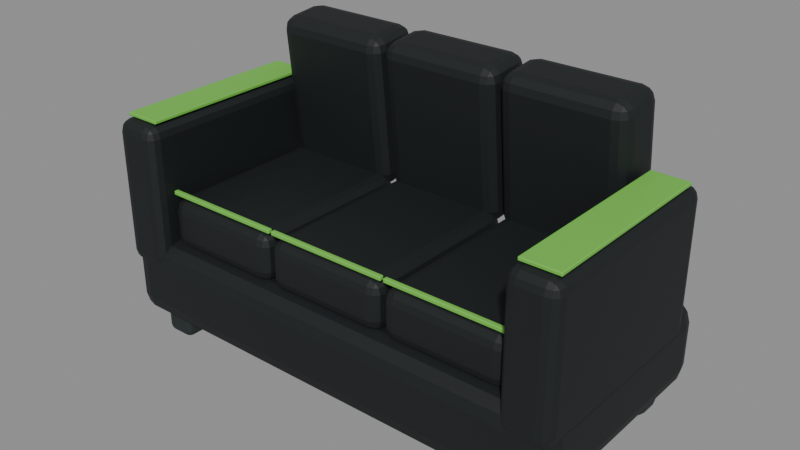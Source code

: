 # Source: best.blend  (saved by Blender 5.2.45; exported with 4.5.12 LTS)
import bpy
from mathutils import Matrix  # noqa: F401  (used for matrix-valued properties, if any)

bpy.ops.wm.read_factory_settings(use_empty=True)
scene = bpy.context.scene
scene.name = 'Scene'

# ---- materials (node trees are filled in below, after node groups)
mat_black = bpy.data.materials.new('black')
mat_black.diffuse_color = (0.005605, 0.008568, 0.009721, 1.0)
mat_dark = bpy.data.materials.new('dark')
mat_dark.diffuse_color = (0.01444, 0.02122, 0.02217, 1.0)
mat_lime = bpy.data.materials.new('lime')
mat_lime.diffuse_color = (0.1714, 0.5457, 0.07036, 1.0)

# ---- material node trees
mat_black.use_nodes = True; mat_black.node_tree.nodes.clear()
_N = mat_black.node_tree.nodes; _L = mat_black.node_tree.links
n0 = _N.new('ShaderNodeBsdfPrincipled'); n0.name = 'Principled BSDF'; n0.location = (-200, 100)
n0.inputs[0].default_value = (0.005605, 0.008568, 0.009721, 1.0)
n0.inputs[2].default_value = 0.65
n0.inputs[10].default_value = 0.005
n1 = _N.new('ShaderNodeOutputMaterial'); n1.name = 'Material Output'; n1.location = (200, 100)
_L.new(n0.outputs[0], n1.inputs[0])
n1.is_active_output = True
mat_dark.use_nodes = True; mat_dark.node_tree.nodes.clear()
_N = mat_dark.node_tree.nodes; _L = mat_dark.node_tree.links
n0 = _N.new('ShaderNodeBsdfPrincipled'); n0.name = 'Principled BSDF'; n0.location = (-200, 100)
n0.inputs[0].default_value = (0.01444, 0.02122, 0.02217, 1.0)
n0.inputs[2].default_value = 0.65
n0.inputs[10].default_value = 0.005
n1 = _N.new('ShaderNodeOutputMaterial'); n1.name = 'Material Output'; n1.location = (200, 100)
_L.new(n0.outputs[0], n1.inputs[0])
n1.is_active_output = True
mat_lime.use_nodes = True; mat_lime.node_tree.nodes.clear()
_N = mat_lime.node_tree.nodes; _L = mat_lime.node_tree.links
n0 = _N.new('ShaderNodeBsdfPrincipled'); n0.name = 'Principled BSDF'; n0.location = (-200, 100)
n0.inputs[0].default_value = (0.1714, 0.5457, 0.07036, 1.0)
n0.inputs[2].default_value = 0.65
n0.inputs[10].default_value = 0.005
n1 = _N.new('ShaderNodeOutputMaterial'); n1.name = 'Material Output'; n1.location = (200, 100)
_L.new(n0.outputs[0], n1.inputs[0])
n1.is_active_output = True

# ---- meshes
me_cube = bpy.data.meshes.new('Cube')
me_cube.from_pydata([(-0.9, -0.45, -0.16), (-0.9, -0.45, 0.16), (-0.9, 0.45, -0.16), (-0.9, 0.45, 0.16), (0.9, -0.45, -0.16), (0.9, -0.45, 0.16), (0.9, 0.45, -0.16), (0.9, 0.45, 0.16)], [], [(0, 1, 3, 2), (2, 3, 7, 6), (6, 7, 5, 4), (4, 5, 1, 0), (2, 6, 4, 0), (7, 3, 1, 5)])
_uv = me_cube.uv_layers.new(name='UVMap')
_uv.uv.foreach_set('vector', [0.375, 0.0, 0.625, 0.0, 0.625, 0.25, 0.375, 0.25, 0.375, 0.25, 0.625, 0.25, 0.625, 0.5, 0.375, 0.5, 0.375, 0.5, 0.625, 0.5, 0.625, 0.75, 0.375, 0.75, 0.375, 0.75, 0.625, 0.75, 0.625, 1.0, 0.375, 1.0, 0.125, 0.5, 0.375, 0.5, 0.375, 0.75, 0.125, 0.75, 0.625, 0.5, 0.875, 0.5, 0.875, 0.75, 0.625, 0.75])
me_cube.materials.append(mat_black)
me_cube.update()
me_cube_001 = bpy.data.meshes.new('Cube.001')
me_cube_001.from_pydata([(-0.06, -0.06, -0.075), (-0.06, -0.06, 0.075), (-0.06, 0.06, -0.075), (-0.06, 0.06, 0.075), (0.06, -0.06, -0.075), (0.06, -0.06, 0.075), (0.06, 0.06, -0.075), (0.06, 0.06, 0.075)], [], [(0, 1, 3, 2), (2, 3, 7, 6), (6, 7, 5, 4), (4, 5, 1, 0), (2, 6, 4, 0), (7, 3, 1, 5)])
_uv = me_cube_001.uv_layers.new(name='UVMap')
_uv.uv.foreach_set('vector', [0.375, 0.0, 0.625, 0.0, 0.625, 0.25, 0.375, 0.25, 0.375, 0.25, 0.625, 0.25, 0.625, 0.5, 0.375, 0.5, 0.375, 0.5, 0.625, 0.5, 0.625, 0.75, 0.375, 0.75, 0.375, 0.75, 0.625, 0.75, 0.625, 1.0, 0.375, 1.0, 0.125, 0.5, 0.375, 0.5, 0.375, 0.75, 0.125, 0.75, 0.625, 0.5, 0.875, 0.5, 0.875, 0.75, 0.625, 0.75])
me_cube_001.materials.append(mat_dark)
me_cube_001.update()
me_cube_002 = bpy.data.meshes.new('Cube.002')
me_cube_002.from_pydata([(-0.06, -0.06, -0.075), (-0.06, -0.06, 0.075), (-0.06, 0.06, -0.075), (-0.06, 0.06, 0.075), (0.06, -0.06, -0.075), (0.06, -0.06, 0.075), (0.06, 0.06, -0.075), (0.06, 0.06, 0.075)], [], [(0, 1, 3, 2), (2, 3, 7, 6), (6, 7, 5, 4), (4, 5, 1, 0), (2, 6, 4, 0), (7, 3, 1, 5)])
_uv = me_cube_002.uv_layers.new(name='UVMap')
_uv.uv.foreach_set('vector', [0.375, 0.0, 0.625, 0.0, 0.625, 0.25, 0.375, 0.25, 0.375, 0.25, 0.625, 0.25, 0.625, 0.5, 0.375, 0.5, 0.375, 0.5, 0.625, 0.5, 0.625, 0.75, 0.375, 0.75, 0.375, 0.75, 0.625, 0.75, 0.625, 1.0, 0.375, 1.0, 0.125, 0.5, 0.375, 0.5, 0.375, 0.75, 0.125, 0.75, 0.625, 0.5, 0.875, 0.5, 0.875, 0.75, 0.625, 0.75])
me_cube_002.materials.append(mat_dark)
me_cube_002.update()
me_cube_003 = bpy.data.meshes.new('Cube.003')
me_cube_003.from_pydata([(-0.06, -0.06, -0.075), (-0.06, -0.06, 0.075), (-0.06, 0.06, -0.075), (-0.06, 0.06, 0.075), (0.06, -0.06, -0.075), (0.06, -0.06, 0.075), (0.06, 0.06, -0.075), (0.06, 0.06, 0.075)], [], [(0, 1, 3, 2), (2, 3, 7, 6), (6, 7, 5, 4), (4, 5, 1, 0), (2, 6, 4, 0), (7, 3, 1, 5)])
_uv = me_cube_003.uv_layers.new(name='UVMap')
_uv.uv.foreach_set('vector', [0.375, 0.0, 0.625, 0.0, 0.625, 0.25, 0.375, 0.25, 0.375, 0.25, 0.625, 0.25, 0.625, 0.5, 0.375, 0.5, 0.375, 0.5, 0.625, 0.5, 0.625, 0.75, 0.375, 0.75, 0.375, 0.75, 0.625, 0.75, 0.625, 1.0, 0.375, 1.0, 0.125, 0.5, 0.375, 0.5, 0.375, 0.75, 0.125, 0.75, 0.625, 0.5, 0.875, 0.5, 0.875, 0.75, 0.625, 0.75])
me_cube_003.materials.append(mat_dark)
me_cube_003.update()
me_cube_004 = bpy.data.meshes.new('Cube.004')
me_cube_004.from_pydata([(-0.06, -0.06, -0.075), (-0.06, -0.06, 0.075), (-0.06, 0.06, -0.075), (-0.06, 0.06, 0.075), (0.06, -0.06, -0.075), (0.06, -0.06, 0.075), (0.06, 0.06, -0.075), (0.06, 0.06, 0.075)], [], [(0, 1, 3, 2), (2, 3, 7, 6), (6, 7, 5, 4), (4, 5, 1, 0), (2, 6, 4, 0), (7, 3, 1, 5)])
_uv = me_cube_004.uv_layers.new(name='UVMap')
_uv.uv.foreach_set('vector', [0.375, 0.0, 0.625, 0.0, 0.625, 0.25, 0.375, 0.25, 0.375, 0.25, 0.625, 0.25, 0.625, 0.5, 0.375, 0.5, 0.375, 0.5, 0.625, 0.5, 0.625, 0.75, 0.375, 0.75, 0.375, 0.75, 0.625, 0.75, 0.625, 1.0, 0.375, 1.0, 0.125, 0.5, 0.375, 0.5, 0.375, 0.75, 0.125, 0.75, 0.625, 0.5, 0.875, 0.5, 0.875, 0.75, 0.625, 0.75])
me_cube_004.materials.append(mat_dark)
me_cube_004.update()
me_cube_005 = bpy.data.meshes.new('Cube.005')
me_cube_005.from_pydata([(-0.235, -0.335, -0.095), (-0.235, -0.335, 0.095), (-0.235, 0.335, -0.095), (-0.235, 0.335, 0.095), (0.235, -0.335, -0.095), (0.235, -0.335, 0.095), (0.235, 0.335, -0.095), (0.235, 0.335, 0.095)], [], [(0, 1, 3, 2), (2, 3, 7, 6), (6, 7, 5, 4), (4, 5, 1, 0), (2, 6, 4, 0), (7, 3, 1, 5)])
_uv = me_cube_005.uv_layers.new(name='UVMap')
_uv.uv.foreach_set('vector', [0.375, 0.0, 0.625, 0.0, 0.625, 0.25, 0.375, 0.25, 0.375, 0.25, 0.625, 0.25, 0.625, 0.5, 0.375, 0.5, 0.375, 0.5, 0.625, 0.5, 0.625, 0.75, 0.375, 0.75, 0.375, 0.75, 0.625, 0.75, 0.625, 1.0, 0.375, 1.0, 0.125, 0.5, 0.375, 0.5, 0.375, 0.75, 0.125, 0.75, 0.625, 0.5, 0.875, 0.5, 0.875, 0.75, 0.625, 0.75])
me_cube_005.materials.append(mat_black)
me_cube_005.update()
me_cube_006 = bpy.data.meshes.new('Cube.006')
me_cube_006.from_pydata([(-0.235, -0.105, -0.29), (-0.235, -0.105, 0.29), (-0.235, 0.105, -0.29), (-0.235, 0.105, 0.29), (0.235, -0.105, -0.29), (0.235, -0.105, 0.29), (0.235, 0.105, -0.29), (0.235, 0.105, 0.29)], [], [(0, 1, 3, 2), (2, 3, 7, 6), (6, 7, 5, 4), (4, 5, 1, 0), (2, 6, 4, 0), (7, 3, 1, 5)])
_uv = me_cube_006.uv_layers.new(name='UVMap')
_uv.uv.foreach_set('vector', [0.375, 0.0, 0.625, 0.0, 0.625, 0.25, 0.375, 0.25, 0.375, 0.25, 0.625, 0.25, 0.625, 0.5, 0.375, 0.5, 0.375, 0.5, 0.625, 0.5, 0.625, 0.75, 0.375, 0.75, 0.375, 0.75, 0.625, 0.75, 0.625, 1.0, 0.375, 1.0, 0.125, 0.5, 0.375, 0.5, 0.375, 0.75, 0.125, 0.75, 0.625, 0.5, 0.875, 0.5, 0.875, 0.75, 0.625, 0.75])
me_cube_006.materials.append(mat_black)
me_cube_006.update()
me_cube_007 = bpy.data.meshes.new('Cube.007')
me_cube_007.from_pydata([(-0.235, -0.009, -0.008), (-0.235, -0.009, 0.008), (-0.235, 0.009, -0.008), (-0.235, 0.009, 0.008), (0.235, -0.009, -0.008), (0.235, -0.009, 0.008), (0.235, 0.009, -0.008), (0.235, 0.009, 0.008)], [], [(0, 1, 3, 2), (2, 3, 7, 6), (6, 7, 5, 4), (4, 5, 1, 0), (2, 6, 4, 0), (7, 3, 1, 5)])
_uv = me_cube_007.uv_layers.new(name='UVMap')
_uv.uv.foreach_set('vector', [0.375, 0.0, 0.625, 0.0, 0.625, 0.25, 0.375, 0.25, 0.375, 0.25, 0.625, 0.25, 0.625, 0.5, 0.375, 0.5, 0.375, 0.5, 0.625, 0.5, 0.625, 0.75, 0.375, 0.75, 0.375, 0.75, 0.625, 0.75, 0.625, 1.0, 0.375, 1.0, 0.125, 0.5, 0.375, 0.5, 0.375, 0.75, 0.125, 0.75, 0.625, 0.5, 0.875, 0.5, 0.875, 0.75, 0.625, 0.75])
me_cube_007.materials.append(mat_lime)
me_cube_007.update()
me_cube_008 = bpy.data.meshes.new('Cube.008')
me_cube_008.from_pydata([(-0.235, -0.335, -0.095), (-0.235, -0.335, 0.095), (-0.235, 0.335, -0.095), (-0.235, 0.335, 0.095), (0.235, -0.335, -0.095), (0.235, -0.335, 0.095), (0.235, 0.335, -0.095), (0.235, 0.335, 0.095)], [], [(0, 1, 3, 2), (2, 3, 7, 6), (6, 7, 5, 4), (4, 5, 1, 0), (2, 6, 4, 0), (7, 3, 1, 5)])
_uv = me_cube_008.uv_layers.new(name='UVMap')
_uv.uv.foreach_set('vector', [0.375, 0.0, 0.625, 0.0, 0.625, 0.25, 0.375, 0.25, 0.375, 0.25, 0.625, 0.25, 0.625, 0.5, 0.375, 0.5, 0.375, 0.5, 0.625, 0.5, 0.625, 0.75, 0.375, 0.75, 0.375, 0.75, 0.625, 0.75, 0.625, 1.0, 0.375, 1.0, 0.125, 0.5, 0.375, 0.5, 0.375, 0.75, 0.125, 0.75, 0.625, 0.5, 0.875, 0.5, 0.875, 0.75, 0.625, 0.75])
me_cube_008.materials.append(mat_black)
me_cube_008.update()
me_cube_009 = bpy.data.meshes.new('Cube.009')
me_cube_009.from_pydata([(-0.235, -0.105, -0.29), (-0.235, -0.105, 0.29), (-0.235, 0.105, -0.29), (-0.235, 0.105, 0.29), (0.235, -0.105, -0.29), (0.235, -0.105, 0.29), (0.235, 0.105, -0.29), (0.235, 0.105, 0.29)], [], [(0, 1, 3, 2), (2, 3, 7, 6), (6, 7, 5, 4), (4, 5, 1, 0), (2, 6, 4, 0), (7, 3, 1, 5)])
_uv = me_cube_009.uv_layers.new(name='UVMap')
_uv.uv.foreach_set('vector', [0.375, 0.0, 0.625, 0.0, 0.625, 0.25, 0.375, 0.25, 0.375, 0.25, 0.625, 0.25, 0.625, 0.5, 0.375, 0.5, 0.375, 0.5, 0.625, 0.5, 0.625, 0.75, 0.375, 0.75, 0.375, 0.75, 0.625, 0.75, 0.625, 1.0, 0.375, 1.0, 0.125, 0.5, 0.375, 0.5, 0.375, 0.75, 0.125, 0.75, 0.625, 0.5, 0.875, 0.5, 0.875, 0.75, 0.625, 0.75])
me_cube_009.materials.append(mat_black)
me_cube_009.update()
me_cube_010 = bpy.data.meshes.new('Cube.010')
me_cube_010.from_pydata([(-0.235, -0.009, -0.008), (-0.235, -0.009, 0.008), (-0.235, 0.009, -0.008), (-0.235, 0.009, 0.008), (0.235, -0.009, -0.008), (0.235, -0.009, 0.008), (0.235, 0.009, -0.008), (0.235, 0.009, 0.008)], [], [(0, 1, 3, 2), (2, 3, 7, 6), (6, 7, 5, 4), (4, 5, 1, 0), (2, 6, 4, 0), (7, 3, 1, 5)])
_uv = me_cube_010.uv_layers.new(name='UVMap')
_uv.uv.foreach_set('vector', [0.375, 0.0, 0.625, 0.0, 0.625, 0.25, 0.375, 0.25, 0.375, 0.25, 0.625, 0.25, 0.625, 0.5, 0.375, 0.5, 0.375, 0.5, 0.625, 0.5, 0.625, 0.75, 0.375, 0.75, 0.375, 0.75, 0.625, 0.75, 0.625, 1.0, 0.375, 1.0, 0.125, 0.5, 0.375, 0.5, 0.375, 0.75, 0.125, 0.75, 0.625, 0.5, 0.875, 0.5, 0.875, 0.75, 0.625, 0.75])
me_cube_010.materials.append(mat_lime)
me_cube_010.update()
me_cube_011 = bpy.data.meshes.new('Cube.011')
me_cube_011.from_pydata([(-0.235, -0.335, -0.095), (-0.235, -0.335, 0.095), (-0.235, 0.335, -0.095), (-0.235, 0.335, 0.095), (0.235, -0.335, -0.095), (0.235, -0.335, 0.095), (0.235, 0.335, -0.095), (0.235, 0.335, 0.095)], [], [(0, 1, 3, 2), (2, 3, 7, 6), (6, 7, 5, 4), (4, 5, 1, 0), (2, 6, 4, 0), (7, 3, 1, 5)])
_uv = me_cube_011.uv_layers.new(name='UVMap')
_uv.uv.foreach_set('vector', [0.375, 0.0, 0.625, 0.0, 0.625, 0.25, 0.375, 0.25, 0.375, 0.25, 0.625, 0.25, 0.625, 0.5, 0.375, 0.5, 0.375, 0.5, 0.625, 0.5, 0.625, 0.75, 0.375, 0.75, 0.375, 0.75, 0.625, 0.75, 0.625, 1.0, 0.375, 1.0, 0.125, 0.5, 0.375, 0.5, 0.375, 0.75, 0.125, 0.75, 0.625, 0.5, 0.875, 0.5, 0.875, 0.75, 0.625, 0.75])
me_cube_011.materials.append(mat_black)
me_cube_011.update()
me_cube_012 = bpy.data.meshes.new('Cube.012')
me_cube_012.from_pydata([(-0.235, -0.105, -0.29), (-0.235, -0.105, 0.29), (-0.235, 0.105, -0.29), (-0.235, 0.105, 0.29), (0.235, -0.105, -0.29), (0.235, -0.105, 0.29), (0.235, 0.105, -0.29), (0.235, 0.105, 0.29)], [], [(0, 1, 3, 2), (2, 3, 7, 6), (6, 7, 5, 4), (4, 5, 1, 0), (2, 6, 4, 0), (7, 3, 1, 5)])
_uv = me_cube_012.uv_layers.new(name='UVMap')
_uv.uv.foreach_set('vector', [0.375, 0.0, 0.625, 0.0, 0.625, 0.25, 0.375, 0.25, 0.375, 0.25, 0.625, 0.25, 0.625, 0.5, 0.375, 0.5, 0.375, 0.5, 0.625, 0.5, 0.625, 0.75, 0.375, 0.75, 0.375, 0.75, 0.625, 0.75, 0.625, 1.0, 0.375, 1.0, 0.125, 0.5, 0.375, 0.5, 0.375, 0.75, 0.125, 0.75, 0.625, 0.5, 0.875, 0.5, 0.875, 0.75, 0.625, 0.75])
me_cube_012.materials.append(mat_black)
me_cube_012.update()
me_cube_013 = bpy.data.meshes.new('Cube.013')
me_cube_013.from_pydata([(-0.235, -0.009, -0.008), (-0.235, -0.009, 0.008), (-0.235, 0.009, -0.008), (-0.235, 0.009, 0.008), (0.235, -0.009, -0.008), (0.235, -0.009, 0.008), (0.235, 0.009, -0.008), (0.235, 0.009, 0.008)], [], [(0, 1, 3, 2), (2, 3, 7, 6), (6, 7, 5, 4), (4, 5, 1, 0), (2, 6, 4, 0), (7, 3, 1, 5)])
_uv = me_cube_013.uv_layers.new(name='UVMap')
_uv.uv.foreach_set('vector', [0.375, 0.0, 0.625, 0.0, 0.625, 0.25, 0.375, 0.25, 0.375, 0.25, 0.625, 0.25, 0.625, 0.5, 0.375, 0.5, 0.375, 0.5, 0.625, 0.5, 0.625, 0.75, 0.375, 0.75, 0.375, 0.75, 0.625, 0.75, 0.625, 1.0, 0.375, 1.0, 0.125, 0.5, 0.375, 0.5, 0.375, 0.75, 0.125, 0.75, 0.625, 0.5, 0.875, 0.5, 0.875, 0.75, 0.625, 0.75])
me_cube_013.materials.append(mat_lime)
me_cube_013.update()
me_cube_014 = bpy.data.meshes.new('Cube.014')
me_cube_014.from_pydata([(-0.09, -0.405, -0.275), (-0.09, -0.405, 0.275), (-0.09, 0.405, -0.275), (-0.09, 0.405, 0.275), (0.09, -0.405, -0.275), (0.09, -0.405, 0.275), (0.09, 0.405, -0.275), (0.09, 0.405, 0.275)], [], [(0, 1, 3, 2), (2, 3, 7, 6), (6, 7, 5, 4), (4, 5, 1, 0), (2, 6, 4, 0), (7, 3, 1, 5)])
_uv = me_cube_014.uv_layers.new(name='UVMap')
_uv.uv.foreach_set('vector', [0.375, 0.0, 0.625, 0.0, 0.625, 0.25, 0.375, 0.25, 0.375, 0.25, 0.625, 0.25, 0.625, 0.5, 0.375, 0.5, 0.375, 0.5, 0.625, 0.5, 0.625, 0.75, 0.375, 0.75, 0.375, 0.75, 0.625, 0.75, 0.625, 1.0, 0.375, 1.0, 0.125, 0.5, 0.375, 0.5, 0.375, 0.75, 0.125, 0.75, 0.625, 0.5, 0.875, 0.5, 0.875, 0.75, 0.625, 0.75])
me_cube_014.materials.append(mat_black)
me_cube_014.update()
me_cube_015 = bpy.data.meshes.new('Cube.015')
me_cube_015.from_pydata([(-0.09, -0.405, -0.275), (-0.09, -0.405, 0.275), (-0.09, 0.405, -0.275), (-0.09, 0.405, 0.275), (0.09, -0.405, -0.275), (0.09, -0.405, 0.275), (0.09, 0.405, -0.275), (0.09, 0.405, 0.275)], [], [(0, 1, 3, 2), (2, 3, 7, 6), (6, 7, 5, 4), (4, 5, 1, 0), (2, 6, 4, 0), (7, 3, 1, 5)])
_uv = me_cube_015.uv_layers.new(name='UVMap')
_uv.uv.foreach_set('vector', [0.375, 0.0, 0.625, 0.0, 0.625, 0.25, 0.375, 0.25, 0.375, 0.25, 0.625, 0.25, 0.625, 0.5, 0.375, 0.5, 0.375, 0.5, 0.625, 0.5, 0.625, 0.75, 0.375, 0.75, 0.375, 0.75, 0.625, 0.75, 0.625, 1.0, 0.375, 1.0, 0.125, 0.5, 0.375, 0.5, 0.375, 0.75, 0.125, 0.75, 0.625, 0.5, 0.875, 0.5, 0.875, 0.75, 0.625, 0.75])
me_cube_015.materials.append(mat_black)
me_cube_015.update()
me_cube_016 = bpy.data.meshes.new('Cube.016')
me_cube_016.from_pydata([(-0.07, -0.36, -0.0065), (-0.07, -0.36, 0.0065), (-0.07, 0.36, -0.0065), (-0.07, 0.36, 0.0065), (0.07, -0.36, -0.0065), (0.07, -0.36, 0.0065), (0.07, 0.36, -0.0065), (0.07, 0.36, 0.0065)], [], [(0, 1, 3, 2), (2, 3, 7, 6), (6, 7, 5, 4), (4, 5, 1, 0), (2, 6, 4, 0), (7, 3, 1, 5)])
_uv = me_cube_016.uv_layers.new(name='UVMap')
_uv.uv.foreach_set('vector', [0.375, 0.0, 0.625, 0.0, 0.625, 0.25, 0.375, 0.25, 0.375, 0.25, 0.625, 0.25, 0.625, 0.5, 0.375, 0.5, 0.375, 0.5, 0.625, 0.5, 0.625, 0.75, 0.375, 0.75, 0.375, 0.75, 0.625, 0.75, 0.625, 1.0, 0.375, 1.0, 0.125, 0.5, 0.375, 0.5, 0.375, 0.75, 0.125, 0.75, 0.625, 0.5, 0.875, 0.5, 0.875, 0.75, 0.625, 0.75])
me_cube_016.materials.append(mat_lime)
me_cube_016.update()
me_cube_017 = bpy.data.meshes.new('Cube.017')
me_cube_017.from_pydata([(-0.07, -0.36, -0.0065), (-0.07, -0.36, 0.0065), (-0.07, 0.36, -0.0065), (-0.07, 0.36, 0.0065), (0.07, -0.36, -0.0065), (0.07, -0.36, 0.0065), (0.07, 0.36, -0.0065), (0.07, 0.36, 0.0065)], [], [(0, 1, 3, 2), (2, 3, 7, 6), (6, 7, 5, 4), (4, 5, 1, 0), (2, 6, 4, 0), (7, 3, 1, 5)])
_uv = me_cube_017.uv_layers.new(name='UVMap')
_uv.uv.foreach_set('vector', [0.375, 0.0, 0.625, 0.0, 0.625, 0.25, 0.375, 0.25, 0.375, 0.25, 0.625, 0.25, 0.625, 0.5, 0.375, 0.5, 0.375, 0.5, 0.625, 0.5, 0.625, 0.75, 0.375, 0.75, 0.375, 0.75, 0.625, 0.75, 0.625, 1.0, 0.375, 1.0, 0.125, 0.5, 0.375, 0.5, 0.375, 0.75, 0.125, 0.75, 0.625, 0.5, 0.875, 0.5, 0.875, 0.75, 0.625, 0.75])
me_cube_017.materials.append(mat_lime)
me_cube_017.update()

# ---- objects
ob_inventory_22 = bpy.data.objects.new('inventory_22', None)
ob_upholstered_base = bpy.data.objects.new('Upholstered base', me_cube)
ob_sofa_foot = bpy.data.objects.new('Sofa foot', me_cube_001)
ob_sofa_foot_001 = bpy.data.objects.new('Sofa foot.001', me_cube_002)
ob_sofa_foot_002 = bpy.data.objects.new('Sofa foot.002', me_cube_003)
ob_sofa_foot_003 = bpy.data.objects.new('Sofa foot.003', me_cube_004)
ob_seat_cushion = bpy.data.objects.new('Seat cushion', me_cube_005)
ob_back_cushion = bpy.data.objects.new('Back cushion', me_cube_006)
ob_upholstery_piping = bpy.data.objects.new('Upholstery piping', me_cube_007)
ob_seat_cushion_001 = bpy.data.objects.new('Seat cushion.001', me_cube_008)
ob_back_cushion_001 = bpy.data.objects.new('Back cushion.001', me_cube_009)
ob_upholstery_piping_001 = bpy.data.objects.new('Upholstery piping.001', me_cube_010)
ob_seat_cushion_002 = bpy.data.objects.new('Seat cushion.002', me_cube_011)
ob_back_cushion_002 = bpy.data.objects.new('Back cushion.002', me_cube_012)
ob_upholstery_piping_002 = bpy.data.objects.new('Upholstery piping.002', me_cube_013)
ob_armrest = bpy.data.objects.new('Armrest', me_cube_014)
ob_armrest_001 = bpy.data.objects.new('Armrest.001', me_cube_015)
ob_green_edge = bpy.data.objects.new('Green edge', me_cube_016)
ob_green_edge_001 = bpy.data.objects.new('Green edge.001', me_cube_017)

# ---- transforms, parenting, visibility, modifiers, constraints
ob_inventory_22.location = (0.0, 0.0, 0.0)
ob_inventory_22.scale = (0.5556, 0.5556, 0.5556)
ob_upholstered_base.parent = ob_inventory_22
ob_upholstered_base.location = (0.9, -0.45, 0.26)
_m = ob_upholstered_base.modifiers.new('Soft manufactured edges', 'BEVEL')
_m.width = 0.08
_m.width_pct = 0.08
_m.segments = 3
ob_sofa_foot.parent = ob_inventory_22
ob_sofa_foot.location = (0.13, -0.13, 0.075)
_m = ob_sofa_foot.modifiers.new('Soft manufactured edges', 'BEVEL')
_m.width = 0.03
_m.width_pct = 0.03
_m.segments = 3
ob_sofa_foot_001.parent = ob_inventory_22
ob_sofa_foot_001.location = (0.13, -0.77, 0.075)
_m = ob_sofa_foot_001.modifiers.new('Soft manufactured edges', 'BEVEL')
_m.width = 0.03
_m.width_pct = 0.03
_m.segments = 3
ob_sofa_foot_002.parent = ob_inventory_22
ob_sofa_foot_002.location = (1.67, -0.13, 0.075)
_m = ob_sofa_foot_002.modifiers.new('Soft manufactured edges', 'BEVEL')
_m.width = 0.03
_m.width_pct = 0.03
_m.segments = 3
ob_sofa_foot_003.parent = ob_inventory_22
ob_sofa_foot_003.location = (1.67, -0.77, 0.075)
_m = ob_sofa_foot_003.modifiers.new('Soft manufactured edges', 'BEVEL')
_m.width = 0.03
_m.width_pct = 0.03
_m.segments = 3
ob_seat_cushion.parent = ob_inventory_22
ob_seat_cushion.location = (0.42, -0.51, 0.5)
_m = ob_seat_cushion.modifiers.new('Soft manufactured edges', 'BEVEL')
_m.width = 0.0475
_m.width_pct = 0.0475
_m.segments = 3
ob_back_cushion.parent = ob_inventory_22
ob_back_cushion.location = (0.42, -0.15, 0.84)
ob_back_cushion.rotation_euler = (0.1, 0.0, 0.0)
_m = ob_back_cushion.modifiers.new('Soft manufactured edges', 'BEVEL')
_m.width = 0.0525
_m.width_pct = 0.0525
_m.segments = 3
ob_upholstery_piping.parent = ob_inventory_22
ob_upholstery_piping.location = (0.42, -0.82, 0.61)
_m = ob_upholstery_piping.modifiers.new('Soft manufactured edges', 'BEVEL')
_m.width = 0.004
_m.width_pct = 0.004
_m.segments = 3
ob_seat_cushion_001.parent = ob_inventory_22
ob_seat_cushion_001.location = (0.9, -0.51, 0.5)
_m = ob_seat_cushion_001.modifiers.new('Soft manufactured edges', 'BEVEL')
_m.width = 0.0475
_m.width_pct = 0.0475
_m.segments = 3
ob_back_cushion_001.parent = ob_inventory_22
ob_back_cushion_001.location = (0.9, -0.15, 0.84)
ob_back_cushion_001.rotation_euler = (0.1, 0.0, 0.0)
_m = ob_back_cushion_001.modifiers.new('Soft manufactured edges', 'BEVEL')
_m.width = 0.0525
_m.width_pct = 0.0525
_m.segments = 3
ob_upholstery_piping_001.parent = ob_inventory_22
ob_upholstery_piping_001.location = (0.9, -0.82, 0.61)
_m = ob_upholstery_piping_001.modifiers.new('Soft manufactured edges', 'BEVEL')
_m.width = 0.004
_m.width_pct = 0.004
_m.segments = 3
ob_seat_cushion_002.parent = ob_inventory_22
ob_seat_cushion_002.location = (1.38, -0.51, 0.5)
_m = ob_seat_cushion_002.modifiers.new('Soft manufactured edges', 'BEVEL')
_m.width = 0.0475
_m.width_pct = 0.0475
_m.segments = 3
ob_back_cushion_002.parent = ob_inventory_22
ob_back_cushion_002.location = (1.38, -0.15, 0.84)
ob_back_cushion_002.rotation_euler = (0.1, 0.0, 0.0)
_m = ob_back_cushion_002.modifiers.new('Soft manufactured edges', 'BEVEL')
_m.width = 0.0525
_m.width_pct = 0.0525
_m.segments = 3
ob_upholstery_piping_002.parent = ob_inventory_22
ob_upholstery_piping_002.location = (1.38, -0.82, 0.61)
_m = ob_upholstery_piping_002.modifiers.new('Soft manufactured edges', 'BEVEL')
_m.width = 0.004
_m.width_pct = 0.004
_m.segments = 3
ob_armrest.parent = ob_inventory_22
ob_armrest.location = (0.09, -0.5, 0.59)
_m = ob_armrest.modifiers.new('Soft manufactured edges', 'BEVEL')
_m.width = 0.045
_m.width_pct = 0.045
_m.segments = 3
ob_armrest_001.parent = ob_inventory_22
ob_armrest_001.location = (1.71, -0.5, 0.59)
_m = ob_armrest_001.modifiers.new('Soft manufactured edges', 'BEVEL')
_m.width = 0.045
_m.width_pct = 0.045
_m.segments = 3
ob_green_edge.parent = ob_inventory_22
ob_green_edge.location = (0.09, -0.5, 0.874)
_m = ob_green_edge.modifiers.new('Soft manufactured edges', 'BEVEL')
_m.width = 0.00325
_m.width_pct = 0.00325
_m.segments = 3
ob_green_edge_001.parent = ob_inventory_22
ob_green_edge_001.location = (1.71, -0.5, 0.874)
_m = ob_green_edge_001.modifiers.new('Soft manufactured edges', 'BEVEL')
_m.width = 0.00325
_m.width_pct = 0.00325
_m.segments = 3

# ---- collection membership
scene.collection.objects.link(ob_inventory_22)
scene.collection.objects.link(ob_upholstered_base)
scene.collection.objects.link(ob_sofa_foot)
scene.collection.objects.link(ob_sofa_foot_001)
scene.collection.objects.link(ob_sofa_foot_002)
scene.collection.objects.link(ob_sofa_foot_003)
scene.collection.objects.link(ob_seat_cushion)
scene.collection.objects.link(ob_back_cushion)
scene.collection.objects.link(ob_upholstery_piping)
scene.collection.objects.link(ob_seat_cushion_001)
scene.collection.objects.link(ob_back_cushion_001)
scene.collection.objects.link(ob_upholstery_piping_001)
scene.collection.objects.link(ob_seat_cushion_002)
scene.collection.objects.link(ob_back_cushion_002)
scene.collection.objects.link(ob_upholstery_piping_002)
scene.collection.objects.link(ob_armrest)
scene.collection.objects.link(ob_armrest_001)
scene.collection.objects.link(ob_green_edge)
scene.collection.objects.link(ob_green_edge_001)

# ---- scene / render settings (as saved in the file)
scene.frame_start = 1; scene.frame_end = 250; scene.frame_set(1)
scene.render.engine = 'BLENDER_EEVEE_NEXT'
scene.render.bake_bias = 0.0
scene.render.bake_samples = 0
scene.render.compositor_device = 'GPU'
scene.eevee.use_volume_custom_range = False
scene.eevee.fast_gi_thickness_near = 0.1
scene.eevee.fast_gi_thickness_far = 0.0
scene.eevee.ray_tracing_options.screen_trace_thickness = 0.1
bpy.context.view_layer.update()

# ---- added for rendering (the .blend has no active camera and no usable light): camera, sun + grey world if the file has none
cam_auto = bpy.data.cameras.new('AutoCamera')
cam_auto.lens = 50.0
cam_auto.sensor_width = 36.0
cam_auto.clip_end = 1000.0
ob_auto_camera = bpy.data.objects.new('AutoCamera', cam_auto)
scene.collection.objects.link(ob_auto_camera)
ob_auto_camera.location = (1.68963, -1.67895, 1.2681)
ob_auto_camera.rotation_euler = (1.09748, -7.21219e-08, 0.694738)
scene.camera = ob_auto_camera
light_auto_sun = bpy.data.lights.new('AutoSun', 'SUN')
light_auto_sun.energy = 3.0
light_auto_sun.angle = 0.0523599
ob_auto_sun = bpy.data.objects.new('AutoSun', light_auto_sun)
scene.collection.objects.link(ob_auto_sun)
ob_auto_sun.rotation_euler = (0.872665, 0.174533, 0.523599)
if scene.world is None:
    world_auto = bpy.data.worlds.new('AutoWorld')
    world_auto.color = (0.3, 0.3, 0.3)
    scene.world = world_auto
bpy.context.view_layer.update()
